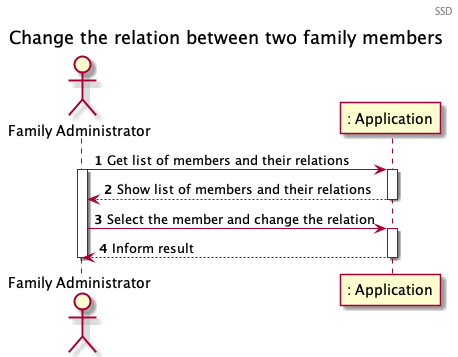

The diagram above was rendered by PlantUML. Its source (embedded in the PNG):
@startuml
autonumber
header SSD
title Change the relation between two family members
actor "Family Administrator" as FM
participant ": Application" as App

FM -> App : Get list of members and their relations
activate FM
activate App
App --> FM : Show list of members and their relations
deactivate App

FM -> App : Select the member and change the relation
activate App
App --> FM : Inform result
deactivate App
deactivate FM

@enduml